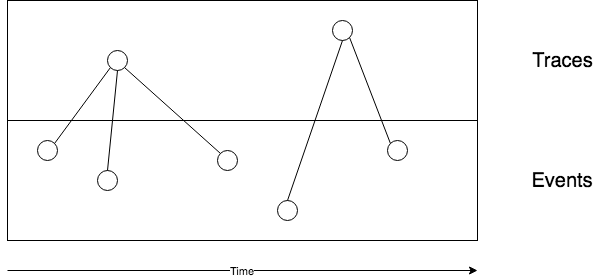

The diagram above was exported from draw.io. Its source (the exported page's mxGraphModel, read from the mxfile embedded in the PNG):
<mxGraphModel dx="1033" dy="613" grid="1" gridSize="10" guides="1" tooltips="1" connect="1" arrows="1" fold="1" page="1" pageScale="1" pageWidth="850" pageHeight="1100" math="0" shadow="0">
  <root>
    <mxCell id="0" />
    <mxCell id="1" parent="0" />
    <mxCell id="apk59YCKAxMHai71xP-n-1" value="" style="rounded=0;whiteSpace=wrap;html=1;" parent="1" vertex="1">
      <mxGeometry x="90" y="250" width="470" height="120" as="geometry" />
    </mxCell>
    <mxCell id="apk59YCKAxMHai71xP-n-2" value="" style="ellipse;whiteSpace=wrap;html=1;aspect=fixed;" parent="1" vertex="1">
      <mxGeometry x="180" y="300" width="20" height="20" as="geometry" />
    </mxCell>
    <mxCell id="apk59YCKAxMHai71xP-n-3" value="" style="ellipse;whiteSpace=wrap;html=1;aspect=fixed;" parent="1" vertex="1">
      <mxGeometry x="120" y="270" width="20" height="20" as="geometry" />
    </mxCell>
    <mxCell id="apk59YCKAxMHai71xP-n-6" value="" style="ellipse;whiteSpace=wrap;html=1;aspect=fixed;" parent="1" vertex="1">
      <mxGeometry x="360" y="330" width="20" height="20" as="geometry" />
    </mxCell>
    <mxCell id="apk59YCKAxMHai71xP-n-7" value="" style="ellipse;whiteSpace=wrap;html=1;aspect=fixed;" parent="1" vertex="1">
      <mxGeometry x="470" y="270" width="20" height="20" as="geometry" />
    </mxCell>
    <mxCell id="apk59YCKAxMHai71xP-n-8" value="" style="ellipse;whiteSpace=wrap;html=1;aspect=fixed;" parent="1" vertex="1">
      <mxGeometry x="300" y="280" width="20" height="20" as="geometry" />
    </mxCell>
    <mxCell id="apk59YCKAxMHai71xP-n-10" value="" style="rounded=0;whiteSpace=wrap;html=1;" parent="1" vertex="1">
      <mxGeometry x="90" y="130" width="470" height="120" as="geometry" />
    </mxCell>
    <mxCell id="apk59YCKAxMHai71xP-n-11" value="Traces" style="text;html=1;strokeColor=none;fillColor=none;align=center;verticalAlign=middle;whiteSpace=wrap;rounded=0;fontSize=20;" parent="1" vertex="1">
      <mxGeometry x="610" y="180" width="70" height="20" as="geometry" />
    </mxCell>
    <mxCell id="apk59YCKAxMHai71xP-n-14" value="" style="ellipse;whiteSpace=wrap;html=1;aspect=fixed;" parent="1" vertex="1">
      <mxGeometry x="190" y="180" width="20" height="20" as="geometry" />
    </mxCell>
    <mxCell id="apk59YCKAxMHai71xP-n-15" value="" style="endArrow=none;html=1;entryX=0;entryY=1;entryDx=0;entryDy=0;exitX=1;exitY=0;exitDx=0;exitDy=0;" parent="1" source="apk59YCKAxMHai71xP-n-3" target="apk59YCKAxMHai71xP-n-14" edge="1">
      <mxGeometry width="50" height="50" relative="1" as="geometry">
        <mxPoint x="90" y="440" as="sourcePoint" />
        <mxPoint x="140" y="390" as="targetPoint" />
      </mxGeometry>
    </mxCell>
    <mxCell id="apk59YCKAxMHai71xP-n-18" value="" style="endArrow=none;html=1;entryX=1;entryY=1;entryDx=0;entryDy=0;exitX=0;exitY=0;exitDx=0;exitDy=0;" parent="1" source="apk59YCKAxMHai71xP-n-8" target="apk59YCKAxMHai71xP-n-14" edge="1">
      <mxGeometry width="50" height="50" relative="1" as="geometry">
        <mxPoint x="90" y="440" as="sourcePoint" />
        <mxPoint x="140" y="390" as="targetPoint" />
      </mxGeometry>
    </mxCell>
    <mxCell id="apk59YCKAxMHai71xP-n-19" value="" style="ellipse;whiteSpace=wrap;html=1;aspect=fixed;" parent="1" vertex="1">
      <mxGeometry x="415" y="150" width="20" height="20" as="geometry" />
    </mxCell>
    <mxCell id="apk59YCKAxMHai71xP-n-20" value="" style="endArrow=none;html=1;entryX=0.5;entryY=1;entryDx=0;entryDy=0;exitX=0.5;exitY=0;exitDx=0;exitDy=0;" parent="1" source="apk59YCKAxMHai71xP-n-6" target="apk59YCKAxMHai71xP-n-19" edge="1">
      <mxGeometry width="50" height="50" relative="1" as="geometry">
        <mxPoint x="90" y="440" as="sourcePoint" />
        <mxPoint x="140" y="390" as="targetPoint" />
      </mxGeometry>
    </mxCell>
    <mxCell id="apk59YCKAxMHai71xP-n-21" value="" style="endArrow=none;html=1;entryX=1;entryY=1;entryDx=0;entryDy=0;exitX=0;exitY=0;exitDx=0;exitDy=0;" parent="1" source="apk59YCKAxMHai71xP-n-7" target="apk59YCKAxMHai71xP-n-19" edge="1">
      <mxGeometry width="50" height="50" relative="1" as="geometry">
        <mxPoint x="90" y="440" as="sourcePoint" />
        <mxPoint x="140" y="390" as="targetPoint" />
      </mxGeometry>
    </mxCell>
    <mxCell id="apk59YCKAxMHai71xP-n-22" value="Events" style="text;html=1;strokeColor=none;fillColor=none;align=center;verticalAlign=middle;whiteSpace=wrap;rounded=0;fontSize=20;" parent="1" vertex="1">
      <mxGeometry x="610" y="300" width="70" height="20" as="geometry" />
    </mxCell>
    <mxCell id="apk59YCKAxMHai71xP-n-31" value="" style="endArrow=none;html=1;fontSize=20;entryX=0.5;entryY=1;entryDx=0;entryDy=0;exitX=0.5;exitY=0;exitDx=0;exitDy=0;" parent="1" source="apk59YCKAxMHai71xP-n-2" target="apk59YCKAxMHai71xP-n-14" edge="1">
      <mxGeometry width="50" height="50" relative="1" as="geometry">
        <mxPoint x="-430" y="440" as="sourcePoint" />
        <mxPoint x="-380" y="390" as="targetPoint" />
      </mxGeometry>
    </mxCell>
    <mxCell id="BaiBG2nlrp_GswIjIfty-1" value="Time" style="endArrow=classic;html=1;" edge="1" parent="1">
      <mxGeometry width="50" height="50" relative="1" as="geometry">
        <mxPoint x="90" y="400" as="sourcePoint" />
        <mxPoint x="560" y="400" as="targetPoint" />
      </mxGeometry>
    </mxCell>
  </root>
</mxGraphModel>